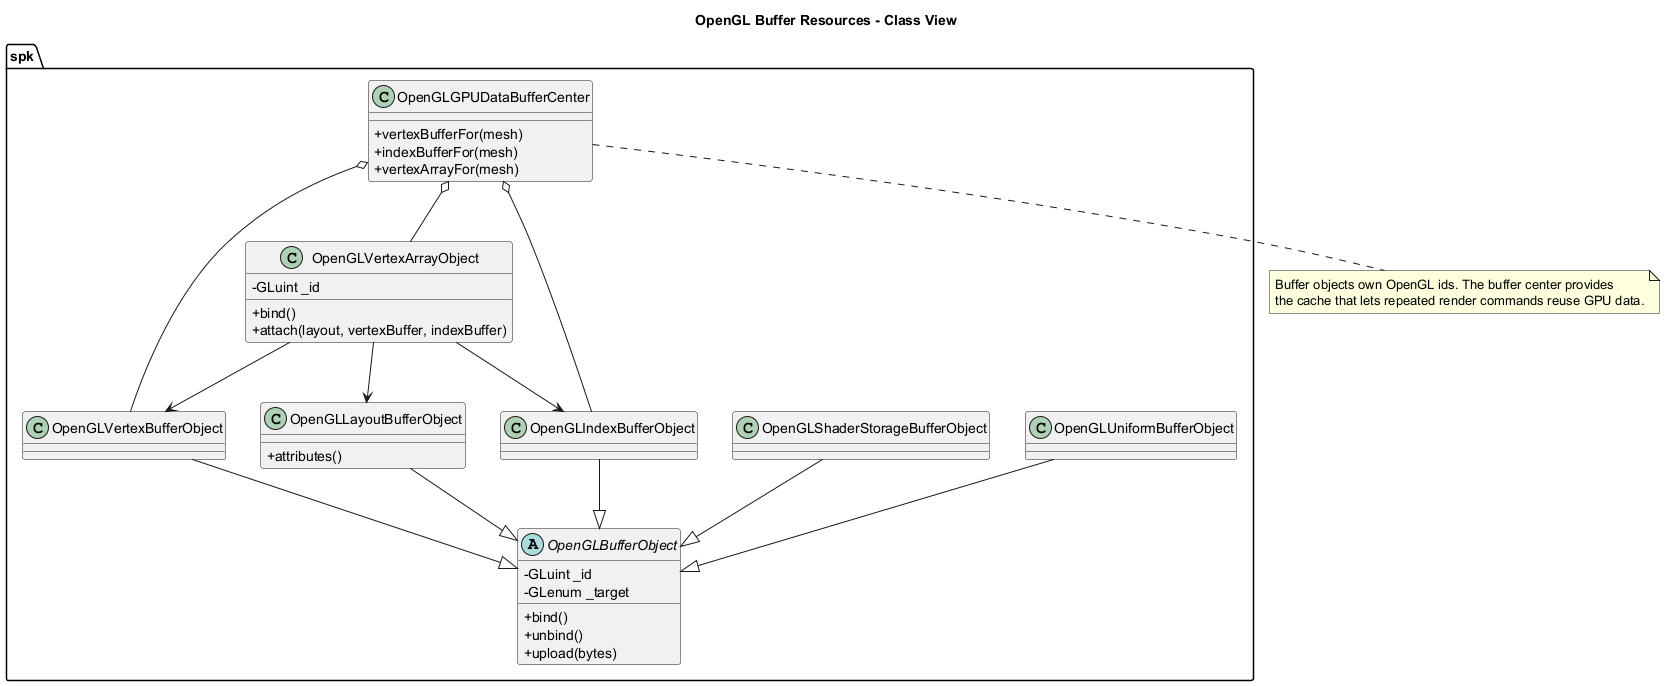

The diagram above was rendered by PlantUML. Its source (embedded in the PNG):
@startuml
title OpenGL Buffer Resources - Class View

skinparam classAttributeIconSize 0

namespace spk {
	abstract class OpenGLBufferObject {
		- GLuint _id
		- GLenum _target
		+ bind()
		+ unbind()
		+ upload(bytes)
	}

	class OpenGLVertexBufferObject
	class OpenGLIndexBufferObject
	class OpenGLUniformBufferObject
	class OpenGLShaderStorageBufferObject
	class OpenGLLayoutBufferObject {
		+ attributes()
	}

	class OpenGLVertexArrayObject {
		- GLuint _id
		+ bind()
		+ attach(layout, vertexBuffer, indexBuffer)
	}

	class OpenGLGPUDataBufferCenter {
		+ vertexBufferFor(mesh)
		+ indexBufferFor(mesh)
		+ vertexArrayFor(mesh)
	}
}

spk.OpenGLVertexBufferObject --|> spk.OpenGLBufferObject
spk.OpenGLIndexBufferObject --|> spk.OpenGLBufferObject
spk.OpenGLUniformBufferObject --|> spk.OpenGLBufferObject
spk.OpenGLShaderStorageBufferObject --|> spk.OpenGLBufferObject
spk.OpenGLLayoutBufferObject --|> spk.OpenGLBufferObject
spk.OpenGLVertexArrayObject --> spk.OpenGLLayoutBufferObject
spk.OpenGLVertexArrayObject --> spk.OpenGLVertexBufferObject
spk.OpenGLVertexArrayObject --> spk.OpenGLIndexBufferObject
spk.OpenGLGPUDataBufferCenter o-- spk.OpenGLVertexBufferObject
spk.OpenGLGPUDataBufferCenter o-- spk.OpenGLIndexBufferObject
spk.OpenGLGPUDataBufferCenter o-- spk.OpenGLVertexArrayObject

note bottom
Buffer objects own OpenGL ids. The buffer center provides
the cache that lets repeated render commands reuse GPU data.
end note

@enduml